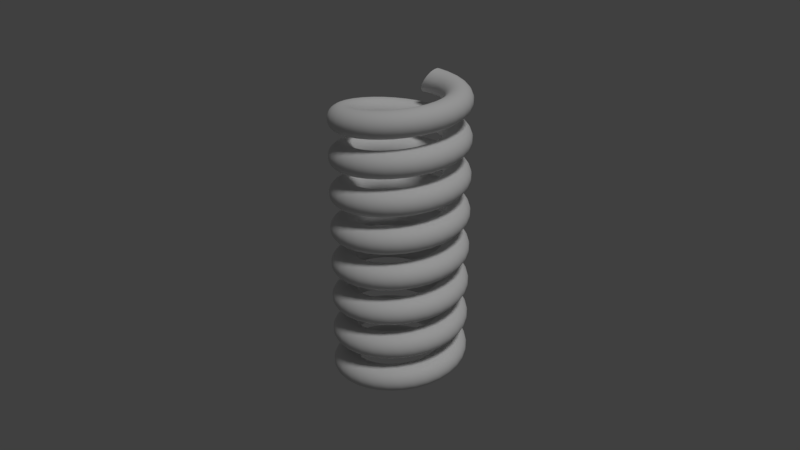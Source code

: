 # Source: 004_026.blend  (saved by Blender 2.79.0; exported with 4.5.12 LTS)
import bpy
from mathutils import Matrix  # noqa: F401  (used for matrix-valued properties, if any)

bpy.ops.wm.read_factory_settings(use_empty=True)
scene = bpy.context.scene
scene.name = 'Scene'

# ---- collections
col_collection_1 = bpy.data.collections.new('Collection 1'); scene.collection.children.link(col_collection_1)

# ---- world
world_world = bpy.data.worlds.new('World'); scene.world = world_world
world_world.color = (0.05088, 0.05088, 0.05088)
world_world.use_sun_shadow = False
world_world.sun_shadow_jitter_overblur = 0.0
world_world.cycles.sampling_method = 'MANUAL'

# ---- cameras
cam_camera = bpy.data.cameras.new('Camera')
cam_camera.clip_end = 100.0
cam_camera.lens = 35.0
cam_camera.sensor_width = 32.0
cam_camera.sensor_height = 18.0
cam_camera.ortho_scale = 7.314
cam_camera.dof.focus_distance = 0.0
cam_camera.dof.aperture_fstop = 128.0

# ---- lights
light_lamp = bpy.data.lights.new('Lamp', 'SUN')
light_lamp.transmission_factor = 0.0
light_lamp.cutoff_distance = 30.0
light_lamp.angle = 0.1993
light_lamp.energy = 1.0
light_lamp.shadow_buffer_clip_start = 1.001
light_lamp.shadow_soft_size = 0.1
light_lamp.shadow_cascade_max_distance = 1000.0

# ---- meshes
me_003 = bpy.data.meshes.new('円.003')
me_003.from_pydata([(0.03464, 1.858, 0.008716), (0.001318, 1.855, -0.05539), (-0.03206, 1.839, -0.1174), (-0.0642, 1.809, -0.1748), (-0.09388, 1.767, -0.2256), (-0.1199, 1.714, -0.2677), (-0.1414, 1.653, -0.2995), (-0.1574, 1.586, -0.3198), (-0.1674, 1.514, -0.3277), (-0.1709, 1.442, -0.3232), (-0.1679, 1.372, -0.3061), (-0.1584, 1.307, -0.2774), (-0.1429, 1.248, -0.2379), (-0.1218, 1.199, -0.1893), (-0.09607, 1.161, -0.1335), (-0.06664, 1.135, -0.07249), (-0.03464, 1.124, -0.008716), (-0.001318, 1.126, 0.05539), (0.03206, 1.143, 0.1174), (0.0642, 1.173, 0.1748), (0.09388, 1.215, 0.2256), (0.1199, 1.267, 0.2677), (0.1414, 1.329, 0.2995), (0.1574, 1.396, 0.3198), (0.1674, 1.467, 0.3277), (0.1709, 1.539, 0.3232), (0.1679, 1.61, 0.3061), (0.1584, 1.675, 0.2774), (0.1429, 1.734, 0.2379), (0.1218, 1.783, 0.1893), (0.09607, 1.821, 0.1335), (0.06664, 1.846, 0.07249)], [(1, 0), (2, 1), (3, 2), (4, 3), (5, 4), (6, 5), (7, 6), (8, 7), (9, 8), (10, 9), (11, 10), (12, 11), (13, 12), (14, 13), (15, 14), (16, 15), (17, 16), (18, 17), (19, 18), (20, 19), (21, 20), (22, 21), (23, 22), (24, 23), (25, 24), (26, 25), (27, 26), (28, 27), (29, 28), (30, 29), (31, 30), (0, 31)], [])
me_003.use_remesh_preserve_volume = False
me_003.use_remesh_preserve_attributes = False
me_003.use_mirror_vertex_groups = False
me_003.update()

# ---- objects
ob_x = bpy.data.objects.new('エンプティ', None)
ob_camera = bpy.data.objects.new('Camera', cam_camera)
ob_x_1 = bpy.data.objects.new('円', me_003)
ob_lamp = bpy.data.objects.new('Lamp', light_lamp)

# ---- transforms, parenting, visibility, modifiers, constraints
ob_x.location = (0.0, 0.0, 4.371)
ob_x.empty_image_offset = (0.0, 0.0)
ob_x.lineart.crease_threshold = 0.0
ob_camera.location = (11.81, -17.96, 13.42)
ob_camera.rotation_euler = (1.109, 0.0, 0.8149)
ob_camera.lock_rotations_4d = False
ob_camera.empty_display_type = 'ARROWS'
ob_camera.color = (0.0, 0.0, 0.0, 0.0)
ob_camera.display_type = 'WIRE'
ob_camera.lineart.crease_threshold = 0.0
_c = ob_camera.constraints.new('TRACK_TO'); _c.name = 'AutoTrack'
_c.target = ob_x
ob_x_1.location = (0.0, 0.0, 0.0)
ob_x_1.lineart.crease_threshold = 0.0
_m = ob_x_1.modifiers.new('スクリュー', 'SCREW')
_m.render_steps = 32
_m.iterations = 8
_m.screw_offset = 1.0
ob_lamp.location = (3.139, -1.948, 5.904)
ob_lamp.rotation_euler = (0.5371, 0.1699, 0.7878)
ob_lamp.lock_rotations_4d = False
ob_lamp.empty_display_type = 'ARROWS'
ob_lamp.color = (0.0, 0.0, 0.0, 0.0)
ob_lamp.lineart.crease_threshold = 0.0

# ---- collection membership
col_collection_1.objects.link(ob_x)
col_collection_1.objects.link(ob_camera)
col_collection_1.objects.link(ob_x_1)
col_collection_1.objects.link(ob_lamp)

# ---- scene / render settings (as saved in the file)
scene.camera = ob_camera
scene.frame_start = 1; scene.frame_end = 250; scene.frame_set(1)
scene.render.engine = 'BLENDER_EEVEE_NEXT'
scene.render.resolution_percentage = 50
scene.render.dither_intensity = 0.0
scene.cycles.use_denoising = False
scene.cycles.samples = 128
scene.cycles.sampling_pattern = 'TABULATED_SOBOL'
scene.cycles.use_adaptive_sampling = False
scene.cycles.use_light_tree = False
scene.cycles.blur_glossy = 0.0
scene.cycles.sample_clamp_indirect = 0.0
scene.view_settings.view_transform = 'Standard'
bpy.context.view_layer.update()
